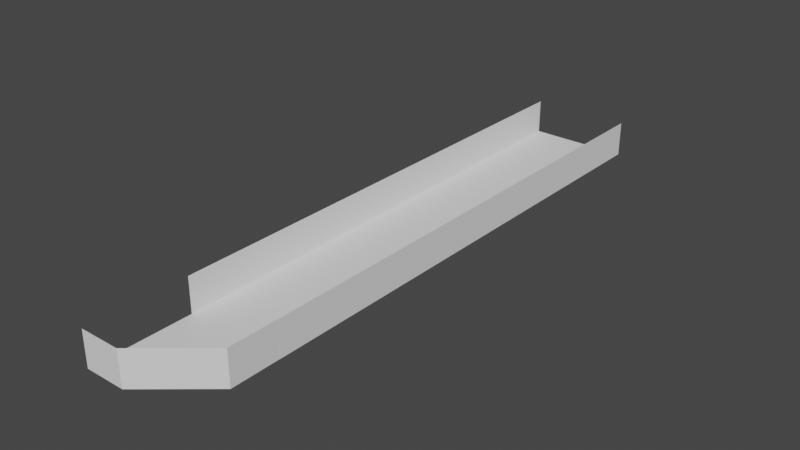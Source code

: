 # Source: ACableTray_sintextura.blend  (saved by Blender 2.93.20; exported with 4.5.12 LTS)
import bpy
from mathutils import Matrix  # noqa: F401  (used for matrix-valued properties, if any)

bpy.ops.wm.read_factory_settings(use_empty=True)
scene = bpy.context.scene
scene.name = 'Scene'

# ---- collections
col_collection = bpy.data.collections.new('Collection'); scene.collection.children.link(col_collection)
col_mesh = bpy.data.collections.new('Mesh'); scene.collection.children.link(col_mesh)
col_rig = bpy.data.collections.new('Rig'); scene.collection.children.link(col_rig)
col_collision = bpy.data.collections.new('Collision'); scene.collection.children.link(col_collision)
col_extras = bpy.data.collections.new('Extras'); scene.collection.children.link(col_extras)

# ---- world
world_world = bpy.data.worlds.new('World'); scene.world = world_world
world_world.use_nodes = True; world_world.node_tree.nodes.clear()
_N = world_world.node_tree.nodes; _L = world_world.node_tree.links
n0 = _N.new('ShaderNodeOutputWorld'); n0.name = 'World Output'; n0.location = (300, 300)
n1 = _N.new('ShaderNodeBackground'); n1.name = 'Background'; n1.location = (10, 300)
n1.inputs[0].default_value = (0.05088, 0.05088, 0.05088, 1.0)
_L.new(n1.outputs[0], n0.inputs[0])
n0.is_active_output = True
world_world.color = (0.05088, 0.05088, 0.05088)
world_world.use_sun_shadow = False
world_world.sun_shadow_jitter_overblur = 0.0

# ---- meshes
me_trayconnector = bpy.data.meshes.new('TrayConnector')
me_trayconnector.from_pydata([(-0.1, 0.1, -1.043e-07), (0.1, 0.1, -1.043e-07), (-0.1, -0.1, -1.043e-07), (-0.1, -0.1, 0.06996), (0.1002, 0.1, 0.07028), (-0.01889, -0.1, -1.043e-07), (0.1, 6.791e-05, -1.043e-07), (-0.01942, -0.1, 0.06996), (0.1, -1.045e-05, 0.07036)], [], [(8, 7, 5, 6), (0, 1, 6, 5, 2), (3, 2, 5, 7), (1, 4, 8, 6)])
_uv = me_trayconnector.uv_layers.new(name='UVMap')
_uv.uv.foreach_set('vector', [0.8062, 0.3082, 0.6806, 0.1582, 0.7482, 0.1019, 0.8739, 0.2513, 0.9995, 3.579e-08, 0.9995, 0.2513, 0.8739, 0.2513, 0.7482, 0.1019, 0.7482, 1.193e-08, 0.6602, 0.0, 0.7482, 1.193e-08, 0.7482, 0.1019, 0.6602, 0.1013, 0.9995, 0.2513, 0.9995, 0.3397, 0.8738, 0.3398, 0.8739, 0.2513])
me_trayconnector.materials.append(None)
me_trayconnector.use_remesh_fix_poles = True
me_trayconnector.use_remesh_preserve_attributes = False
me_trayconnector.use_mirror_vertex_groups = False
me_trayconnector.update()
me_tray = bpy.data.meshes.new('Tray')
me_tray.from_pydata([(-0.0997, -0.0002959, -1.49e-08), (-0.0997, 1.001, -1.49e-08), (0.1003, -0.0002959, -1.49e-08), (0.1003, 1.001, -1.49e-08), (-0.0997, -0.0002959, 0.07), (0.1003, -0.0002959, 0.07), (0.1003, 1.001, 0.07), (-0.0997, 1.001, 0.07)], [], [(0, 4, 7, 1), (3, 6, 5, 2), (1, 3, 2, 0)])
_uv = me_tray.uv_layers.new(name='UVMap')
_uv.uv.foreach_set('vector', [0.9944, 1.616e-07, 1.081, 2.021e-07, 1.081, 1.233, 0.9944, 1.233, 0.7478, 1.233, 0.6615, 1.233, 0.6615, 0.0, 0.7478, 3.769e-09, 0.9944, 1.233, 0.7478, 1.233, 0.7478, 3.769e-09, 0.9944, 1.616e-07])
me_tray.materials.append(None)
me_tray.use_remesh_fix_poles = True
me_tray.use_remesh_preserve_attributes = False
me_tray.use_mirror_vertex_groups = False
me_tray.update()

# ---- objects
ob_trayconnector = bpy.data.objects.new('TrayConnector', me_trayconnector)
ob_tray = bpy.data.objects.new('Tray', me_tray)

# ---- transforms, parenting, visibility, modifiers, constraints
ob_trayconnector.location = (0.0, 0.0, 0.0)
ob_trayconnector.lineart.crease_threshold = 0.0
ob_tray.location = (0.0, 0.1, 0.0)
ob_tray.lineart.crease_threshold = 0.0

# ---- collection membership
col_collection.objects.link(ob_trayconnector)
col_collection.objects.link(ob_tray)

# ---- scene / render settings (as saved in the file)
scene.frame_start = 1; scene.frame_end = 250; scene.frame_set(1)
scene.render.engine = 'CYCLES'
scene.cycles.shading_system = True
scene.cycles.use_denoising = False
scene.cycles.samples = 128
scene.cycles.sampling_pattern = 'TABULATED_SOBOL'
scene.cycles.use_adaptive_sampling = False
scene.cycles.use_light_tree = False
scene.view_settings.view_transform = 'Filmic'
bpy.context.view_layer.update()

# ---- added for rendering (the .blend has no active camera and no usable light): camera, sun
cam_auto = bpy.data.cameras.new('AutoCamera')
cam_auto.lens = 50.0
cam_auto.sensor_width = 36.0
cam_auto.clip_end = 1000.0
ob_auto_camera = bpy.data.objects.new('AutoCamera', cam_auto)
scene.collection.objects.link(ob_auto_camera)
ob_auto_camera.location = (1.12837, -0.853474, 0.937755)
ob_auto_camera.rotation_euler = (1.09748, -7.21219e-08, 0.694738)
scene.camera = ob_auto_camera
light_auto_sun = bpy.data.lights.new('AutoSun', 'SUN')
light_auto_sun.energy = 3.0
light_auto_sun.angle = 0.0523599
ob_auto_sun = bpy.data.objects.new('AutoSun', light_auto_sun)
scene.collection.objects.link(ob_auto_sun)
ob_auto_sun.rotation_euler = (0.872665, 0.174533, 0.523599)
bpy.context.view_layer.update()
